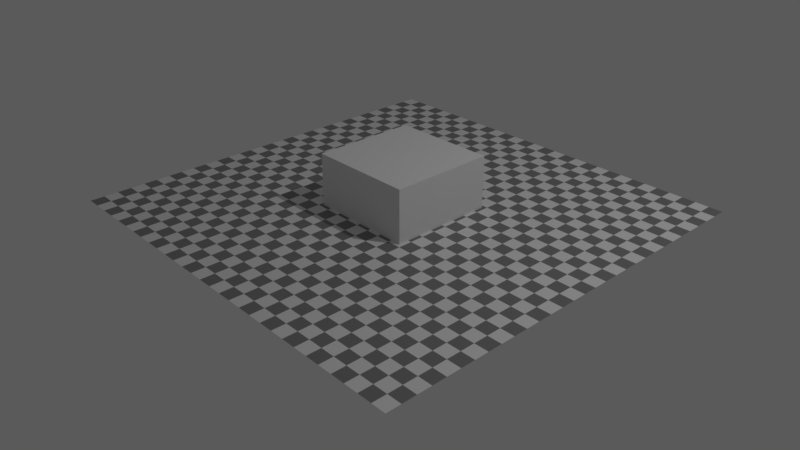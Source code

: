 # Source: server_stream.blend  (saved by Blender 2.93.20; exported with 4.5.12 LTS)
import bpy
from mathutils import Matrix  # noqa: F401  (used for matrix-valued properties, if any)

bpy.ops.wm.read_factory_settings(use_empty=True)
scene = bpy.context.scene
scene.name = 'Scene'

# ---- collections
col_collection_1 = bpy.data.collections.new('Collection 1'); scene.collection.children.link(col_collection_1)

# ---- materials (node trees are filled in below, after node groups)
mat_checker = bpy.data.materials.new('Checker')
mat_checker.use_transparent_shadow = False
mat_material = bpy.data.materials.new('Material')
mat_material.alpha_threshold = 0.0
mat_material.use_transparent_shadow = False
mat_material.roughness = 0.5
mat_material.line_color = (0.0, 0.0, 0.0, 1.0)

# ---- material node trees
mat_checker.use_nodes = True; mat_checker.node_tree.nodes.clear()
_N = mat_checker.node_tree.nodes; _L = mat_checker.node_tree.links
n0 = _N.new('ShaderNodeBsdfPrincipled'); n0.name = 'Principled BSDF'; n0.location = (10, 300)
n0.distribution = 'GGX'
n0.subsurface_method = 'BURLEY'
n0.inputs[3].default_value = 1.45
n0.inputs[27].default_value = (0.0, 0.0, 0.0, 1.0)
n0.inputs[28].default_value = 1.0
n1 = _N.new('ShaderNodeOutputMaterial'); n1.name = 'Material Output'; n1.location = (300, 300)
n2 = _N.new('ShaderNodeTexChecker'); n2.name = 'Checker Texture'; n2.location = (-191, 287)
n2.inputs[3].default_value = 30.0
_L.new(n0.outputs[0], n1.inputs[0])
_L.new(n2.outputs[0], n0.inputs[0])
n1.is_active_output = True
mat_material.use_nodes = True; mat_material.node_tree.nodes.clear()
_N = mat_material.node_tree.nodes; _L = mat_material.node_tree.links
n0 = _N.new('ShaderNodeOutputMaterial'); n0.name = 'Material Output'; n0.location = (300, 300)
n1 = _N.new('ShaderNodeBsdfDiffuse'); n1.name = 'Diffuse BSDF'; n1.location = (10, 300)
_L.new(n1.outputs[0], n0.inputs[0])
n0.is_active_output = True

# ---- world
world_world = bpy.data.worlds.new('World'); scene.world = world_world
world_world.use_nodes = True; world_world.node_tree.nodes.clear()
_N = world_world.node_tree.nodes; _L = world_world.node_tree.links
n0 = _N.new('ShaderNodeOutputWorld'); n0.name = 'World Output'; n0.location = (300, 300)
n1 = _N.new('ShaderNodeBackground'); n1.name = 'Background'; n1.location = (10, 300)
n1.inputs[0].default_value = (0.05088, 0.05088, 0.05088, 1.0)
n1.inputs[1].default_value = 2.0
_L.new(n1.outputs[0], n0.inputs[0])
n0.is_active_output = True
world_world.color = (0.05088, 0.05088, 0.05088)
world_world.use_sun_shadow = False
world_world.sun_shadow_jitter_overblur = 0.0
world_world.cycles.sampling_method = 'MANUAL'

# ---- cameras
cam_camera = bpy.data.cameras.new('Camera')
cam_camera.clip_end = 100.0
cam_camera.lens = 35.0
cam_camera.sensor_width = 32.0
cam_camera.sensor_height = 18.0
cam_camera.ortho_scale = 7.314
cam_camera.dof.focus_distance = 0.0
cam_camera.dof.aperture_fstop = 128.0

# ---- lights
light_lamp = bpy.data.lights.new('Lamp', 'SPOT')
light_lamp.transmission_factor = 0.0
light_lamp.cutoff_distance = 30.0
light_lamp.energy = 1000.0
light_lamp.shadow_buffer_clip_start = 1.001
light_lamp.shadow_soft_size = 0.1
light_lamp.shadow_maximum_resolution = 0.006
light_lamp.use_absolute_resolution = True
light_lamp.spot_size = 1.309

# ---- meshes
me_plane = bpy.data.meshes.new('Plane')
me_plane.from_pydata([(-1.0, -1.0, 0.0), (1.0, -1.0, 0.0), (-1.0, 1.0, 0.0), (1.0, 1.0, 0.0)], [], [(0, 1, 3, 2)])
me_plane.materials.append(mat_checker)
me_plane.use_remesh_preserve_volume = False
me_plane.use_remesh_preserve_attributes = False
me_plane.use_mirror_vertex_groups = False
me_plane.update()
me_cube = bpy.data.meshes.new('Cube')
me_cube.from_pydata([(1.0, 1.0, -1.0), (1.0, -1.0, -1.0), (-1.0, -1.0, -1.0), (-1.0, 1.0, -1.0), (1.0, 1.0, 1.0), (1.0, -1.0, 1.0), (-1.0, -1.0, 1.0), (-1.0, 1.0, 1.0)], [], [(0, 1, 2, 3), (4, 7, 6, 5), (0, 4, 5, 1), (1, 5, 6, 2), (2, 6, 7, 3), (4, 0, 3, 7)])
me_cube.materials.append(mat_material)
me_cube.use_remesh_preserve_volume = False
me_cube.use_remesh_preserve_attributes = False
me_cube.use_mirror_vertex_groups = False
me_cube.update()

# ---- objects
ob_plane = bpy.data.objects.new('Plane', me_plane)
ob_cube = bpy.data.objects.new('Cube', me_cube)
ob_lamp = bpy.data.objects.new('Lamp', light_lamp)
ob_camera = bpy.data.objects.new('Camera', cam_camera)

# ---- transforms, parenting, visibility, modifiers, constraints
ob_plane.location = (0.0, 0.0, 0.0)
ob_plane.scale = (4.0, 4.0, 4.0)
ob_plane.lineart.crease_threshold = 0.0
ob_cube.location = (0.0, 0.0, 0.0)
ob_cube.rotation_euler = (0.0, -0.0, 1.571)
ob_cube.lock_rotations_4d = False
ob_cube.empty_display_type = 'ARROWS'
ob_cube.lineart.crease_threshold = 0.0
ob_lamp.location = (7.231, 2.955, 10.4)
ob_lamp.rotation_euler = (0.6503, 0.05522, 1.866)
ob_lamp.lock_rotations_4d = False
ob_lamp.empty_display_type = 'ARROWS'
ob_lamp.color = (0.0, 0.0, 0.0, 0.0)
ob_lamp.lineart.crease_threshold = 0.0
ob_camera.location = (10.26, -9.547, 7.002)
ob_camera.rotation_euler = (1.086, -5.894e-06, 0.8247)
ob_camera.lock_rotations_4d = False
ob_camera.empty_display_type = 'ARROWS'
ob_camera.color = (0.0, 0.0, 0.0, 0.0)
ob_camera.display_type = 'WIRE'
ob_camera.lineart.crease_threshold = 0.0

# ---- collection membership
col_collection_1.objects.link(ob_plane)
col_collection_1.objects.link(ob_cube)
col_collection_1.objects.link(ob_lamp)
col_collection_1.objects.link(ob_camera)

# ---- scene / render settings (as saved in the file)
scene.camera = ob_camera
scene.frame_start = 1; scene.frame_end = 250; scene.frame_set(1)
scene.render.engine = 'BLENDER_EEVEE_NEXT'
scene.render.resolution_percentage = 50
scene.render.dither_intensity = 0.0
scene.render.motion_blur_shutter = 1.0
scene.cycles.use_denoising = False
scene.cycles.samples = 128
scene.cycles.sampling_pattern = 'TABULATED_SOBOL'
scene.cycles.use_adaptive_sampling = False
scene.cycles.use_light_tree = False
scene.view_settings.view_transform = 'Standard'
bpy.context.view_layer.update()
